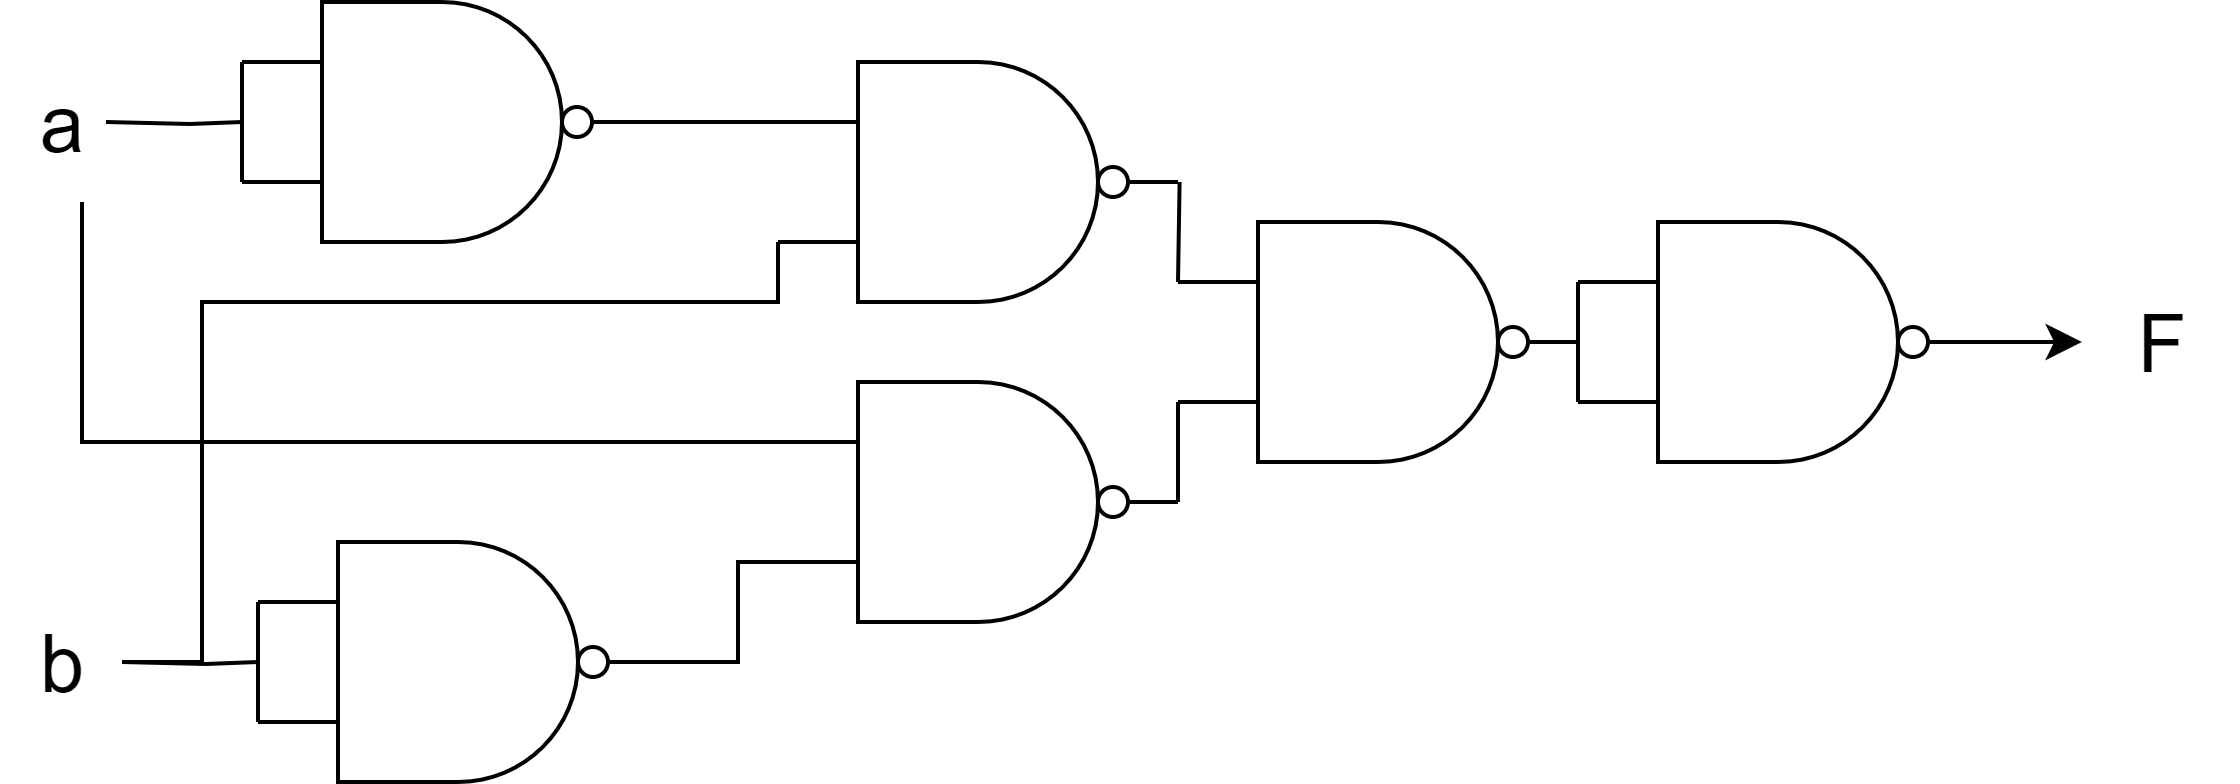

The diagram above was exported from draw.io. Its source (the exported page's mxGraphModel, read from the mxfile embedded in the PNG):
<mxGraphModel dx="753" dy="482" grid="1" gridSize="10" guides="1" tooltips="1" connect="1" arrows="1" fold="1" page="1" pageScale="1" pageWidth="850" pageHeight="1100" math="0" shadow="0">
  <root>
    <mxCell id="0" />
    <mxCell id="1" parent="0" />
    <mxCell id="DnO__xgvuIGvdjEC6f9O-1" value="" style="verticalLabelPosition=bottom;shadow=0;dashed=0;align=center;html=1;verticalAlign=top;shape=mxgraph.electrical.logic_gates.logic_gate;operation=and;negating=1;negSize=0.15;" parent="1" vertex="1">
      <mxGeometry x="304" y="130" width="100" height="60" as="geometry" />
    </mxCell>
    <mxCell id="DnO__xgvuIGvdjEC6f9O-39" value="" style="verticalLabelPosition=bottom;shadow=0;dashed=0;align=center;html=1;verticalAlign=top;shape=mxgraph.electrical.logic_gates.logic_gate;operation=and;negating=1;negSize=0.15;" parent="1" vertex="1">
      <mxGeometry x="304" y="210" width="100" height="60" as="geometry" />
    </mxCell>
    <mxCell id="DnO__xgvuIGvdjEC6f9O-42" value="b" style="text;html=1;align=center;verticalAlign=middle;resizable=0;points=[];autosize=1;strokeColor=none;fillColor=none;fontSize=20;" parent="1" vertex="1">
      <mxGeometry x="110" y="260" width="30" height="40" as="geometry" />
    </mxCell>
    <mxCell id="DnO__xgvuIGvdjEC6f9O-44" style="edgeStyle=orthogonalEdgeStyle;rounded=0;orthogonalLoop=1;jettySize=auto;html=1;exitX=0;exitY=0.25;exitDx=0;exitDy=0;exitPerimeter=0;endArrow=none;endFill=0;" parent="1" source="DnO__xgvuIGvdjEC6f9O-43" edge="1">
      <mxGeometry relative="1" as="geometry">
        <mxPoint x="404.4" y="160" as="targetPoint" />
      </mxGeometry>
    </mxCell>
    <mxCell id="DnO__xgvuIGvdjEC6f9O-43" value="" style="verticalLabelPosition=bottom;shadow=0;dashed=0;align=center;html=1;verticalAlign=top;shape=mxgraph.electrical.logic_gates.logic_gate;operation=and;negating=1;negSize=0.15;" parent="1" vertex="1">
      <mxGeometry x="404" y="170" width="100" height="60" as="geometry" />
    </mxCell>
    <mxCell id="DnO__xgvuIGvdjEC6f9O-45" style="edgeStyle=orthogonalEdgeStyle;rounded=0;orthogonalLoop=1;jettySize=auto;html=1;exitX=0;exitY=0.75;exitDx=0;exitDy=0;exitPerimeter=0;entryX=1;entryY=0.5;entryDx=0;entryDy=0;entryPerimeter=0;endArrow=none;endFill=0;" parent="1" source="DnO__xgvuIGvdjEC6f9O-43" target="DnO__xgvuIGvdjEC6f9O-39" edge="1">
      <mxGeometry relative="1" as="geometry" />
    </mxCell>
    <mxCell id="mMrwX0nMs-1cF8uUwV5P-1" value="a" style="text;html=1;align=center;verticalAlign=middle;resizable=0;points=[];autosize=1;strokeColor=none;fillColor=none;fontSize=20;" vertex="1" parent="1">
      <mxGeometry x="110" y="125" width="30" height="40" as="geometry" />
    </mxCell>
    <mxCell id="mMrwX0nMs-1cF8uUwV5P-4" value="F" style="text;html=1;align=center;verticalAlign=middle;resizable=0;points=[];autosize=1;strokeColor=none;fillColor=none;fontSize=20;" vertex="1" parent="1">
      <mxGeometry x="630" y="180" width="40" height="40" as="geometry" />
    </mxCell>
    <mxCell id="mMrwX0nMs-1cF8uUwV5P-5" value="" style="verticalLabelPosition=bottom;shadow=0;dashed=0;align=center;html=1;verticalAlign=top;shape=mxgraph.electrical.logic_gates.logic_gate;operation=and;negating=1;negSize=0.15;" vertex="1" parent="1">
      <mxGeometry x="170" y="115" width="100" height="60" as="geometry" />
    </mxCell>
    <mxCell id="mMrwX0nMs-1cF8uUwV5P-6" style="edgeStyle=orthogonalEdgeStyle;rounded=0;orthogonalLoop=1;jettySize=auto;html=1;exitX=0;exitY=0.25;exitDx=0;exitDy=0;exitPerimeter=0;entryX=0;entryY=0.75;entryDx=0;entryDy=0;entryPerimeter=0;endArrow=none;endFill=0;" edge="1" parent="1" source="mMrwX0nMs-1cF8uUwV5P-5" target="mMrwX0nMs-1cF8uUwV5P-5">
      <mxGeometry relative="1" as="geometry" />
    </mxCell>
    <mxCell id="mMrwX0nMs-1cF8uUwV5P-7" style="edgeStyle=orthogonalEdgeStyle;rounded=0;orthogonalLoop=1;jettySize=auto;html=1;endArrow=none;endFill=0;" edge="1" parent="1" target="mMrwX0nMs-1cF8uUwV5P-5">
      <mxGeometry relative="1" as="geometry">
        <mxPoint x="166" y="145" as="targetPoint" />
        <mxPoint x="136" y="145" as="sourcePoint" />
      </mxGeometry>
    </mxCell>
    <mxCell id="mMrwX0nMs-1cF8uUwV5P-9" style="edgeStyle=orthogonalEdgeStyle;rounded=0;orthogonalLoop=1;jettySize=auto;html=1;exitX=1;exitY=0.5;exitDx=0;exitDy=0;exitPerimeter=0;entryX=0;entryY=0.25;entryDx=0;entryDy=0;entryPerimeter=0;endArrow=none;endFill=0;" edge="1" parent="1" source="mMrwX0nMs-1cF8uUwV5P-5" target="DnO__xgvuIGvdjEC6f9O-1">
      <mxGeometry relative="1" as="geometry" />
    </mxCell>
    <mxCell id="mMrwX0nMs-1cF8uUwV5P-13" value="" style="verticalLabelPosition=bottom;shadow=0;dashed=0;align=center;html=1;verticalAlign=top;shape=mxgraph.electrical.logic_gates.logic_gate;operation=and;negating=1;negSize=0.15;" vertex="1" parent="1">
      <mxGeometry x="174" y="250" width="100" height="60" as="geometry" />
    </mxCell>
    <mxCell id="mMrwX0nMs-1cF8uUwV5P-14" style="edgeStyle=orthogonalEdgeStyle;rounded=0;orthogonalLoop=1;jettySize=auto;html=1;exitX=0;exitY=0.25;exitDx=0;exitDy=0;exitPerimeter=0;entryX=0;entryY=0.75;entryDx=0;entryDy=0;entryPerimeter=0;endArrow=none;endFill=0;" edge="1" parent="1" source="mMrwX0nMs-1cF8uUwV5P-13" target="mMrwX0nMs-1cF8uUwV5P-13">
      <mxGeometry relative="1" as="geometry" />
    </mxCell>
    <mxCell id="mMrwX0nMs-1cF8uUwV5P-15" style="edgeStyle=orthogonalEdgeStyle;rounded=0;orthogonalLoop=1;jettySize=auto;html=1;endArrow=none;endFill=0;" edge="1" parent="1" target="mMrwX0nMs-1cF8uUwV5P-13">
      <mxGeometry relative="1" as="geometry">
        <mxPoint x="170" y="280" as="targetPoint" />
        <mxPoint x="140" y="280" as="sourcePoint" />
      </mxGeometry>
    </mxCell>
    <mxCell id="mMrwX0nMs-1cF8uUwV5P-18" style="edgeStyle=orthogonalEdgeStyle;rounded=0;orthogonalLoop=1;jettySize=auto;html=1;entryX=0;entryY=0.75;entryDx=0;entryDy=0;entryPerimeter=0;endArrow=none;endFill=0;" edge="1" parent="1" source="mMrwX0nMs-1cF8uUwV5P-13" target="DnO__xgvuIGvdjEC6f9O-39">
      <mxGeometry relative="1" as="geometry" />
    </mxCell>
    <mxCell id="mMrwX0nMs-1cF8uUwV5P-24" style="edgeStyle=orthogonalEdgeStyle;rounded=0;orthogonalLoop=1;jettySize=auto;html=1;entryX=0;entryY=0.25;entryDx=0;entryDy=0;entryPerimeter=0;endArrow=none;endFill=0;" edge="1" parent="1" source="mMrwX0nMs-1cF8uUwV5P-1" target="DnO__xgvuIGvdjEC6f9O-39">
      <mxGeometry relative="1" as="geometry">
        <Array as="points">
          <mxPoint x="130" y="225" />
        </Array>
      </mxGeometry>
    </mxCell>
    <mxCell id="mMrwX0nMs-1cF8uUwV5P-25" style="edgeStyle=orthogonalEdgeStyle;rounded=0;orthogonalLoop=1;jettySize=auto;html=1;entryX=0;entryY=0.75;entryDx=0;entryDy=0;entryPerimeter=0;endArrow=none;endFill=0;" edge="1" parent="1" source="DnO__xgvuIGvdjEC6f9O-42" target="DnO__xgvuIGvdjEC6f9O-1">
      <mxGeometry relative="1" as="geometry">
        <Array as="points">
          <mxPoint x="160" y="280" />
          <mxPoint x="160" y="190" />
          <mxPoint x="304" y="190" />
        </Array>
      </mxGeometry>
    </mxCell>
    <mxCell id="mMrwX0nMs-1cF8uUwV5P-29" style="edgeStyle=orthogonalEdgeStyle;rounded=0;orthogonalLoop=1;jettySize=auto;html=1;exitX=1;exitY=0.5;exitDx=0;exitDy=0;exitPerimeter=0;" edge="1" parent="1" source="mMrwX0nMs-1cF8uUwV5P-27">
      <mxGeometry relative="1" as="geometry">
        <mxPoint x="630" y="200" as="targetPoint" />
      </mxGeometry>
    </mxCell>
    <mxCell id="mMrwX0nMs-1cF8uUwV5P-27" value="" style="verticalLabelPosition=bottom;shadow=0;dashed=0;align=center;html=1;verticalAlign=top;shape=mxgraph.electrical.logic_gates.logic_gate;operation=and;negating=1;negSize=0.15;" vertex="1" parent="1">
      <mxGeometry x="504" y="170" width="100" height="60" as="geometry" />
    </mxCell>
    <mxCell id="mMrwX0nMs-1cF8uUwV5P-30" style="edgeStyle=orthogonalEdgeStyle;rounded=0;orthogonalLoop=1;jettySize=auto;html=1;exitX=0;exitY=0.25;exitDx=0;exitDy=0;exitPerimeter=0;entryX=0;entryY=0.75;entryDx=0;entryDy=0;entryPerimeter=0;endArrow=none;endFill=0;" edge="1" parent="1" source="mMrwX0nMs-1cF8uUwV5P-27" target="mMrwX0nMs-1cF8uUwV5P-27">
      <mxGeometry relative="1" as="geometry" />
    </mxCell>
  </root>
</mxGraphModel>